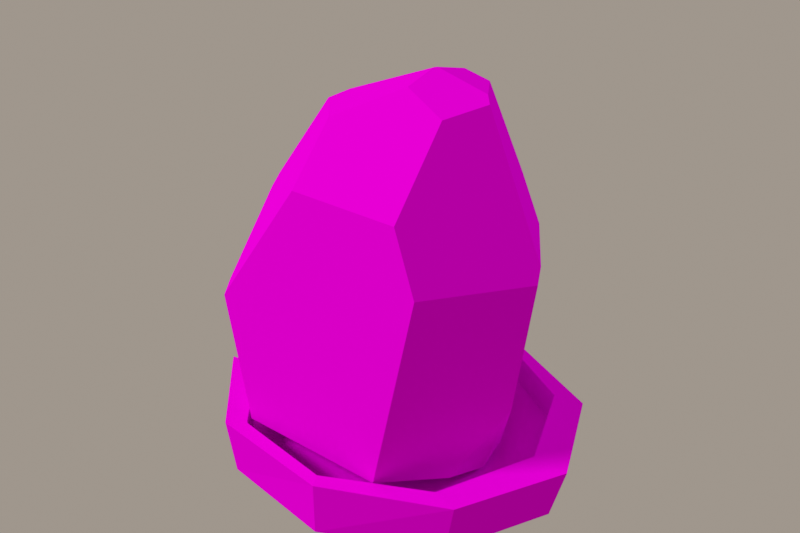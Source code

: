 # Source: CI22_AmberFly.blend  (saved by Blender 5.3.31; exported with 4.5.12 LTS)
import bpy
from mathutils import Matrix  # noqa: F401  (used for matrix-valued properties, if any)

bpy.ops.wm.read_factory_settings(use_empty=True)
scene = bpy.context.scene
scene.name = 'Scene'

# ---- collections
col_shelf = bpy.data.collections.new('shelf'); scene.collection.children.link(col_shelf)

# ---- images (referenced by path relative to the original .blend; pixels are not part of the script)
import os
ASSET_DIR = os.environ.get("B2B_ASSET_DIR", "")  # directory of the original .blend (textures are referenced by path, not embedded)
HERE = os.path.dirname(os.path.abspath(__file__))  # packed textures are extracted next to this script under _unpacked/

def load_image(name, relpath, width, height, colorspace="sRGB"):
    """Load a texture the original file referenced (path relative to the .blend, or extracted next to this script)."""
    p = next((c for c in (os.path.join(HERE, relpath), os.path.join(ASSET_DIR, relpath)) if relpath and os.path.exists(c)), "")
    if p:
        img = bpy.data.images.load(p, check_existing=True)
        img.name = name
    else:  # same state as the original file: an image datablock whose file is absent (Cycles renders it pink)
        img = bpy.data.images.new(name, width, height)
        img.source = "FILE"
        img.filepath = "//" + (relpath or name)
    img.colorspace_settings.name = colorspace
    return img
img_t_ci22_amberfly_png = load_image('T_CI22_AmberFly.png', 'T_CI22_AmberFly.png', 1024, 1024, 'sRGB')

# ---- materials (node trees are filled in below, after node groups)
mat_m_ci22_amberfly = bpy.data.materials.new('M_CI22_AmberFly')

# ---- material node trees
mat_m_ci22_amberfly.use_nodes = True; mat_m_ci22_amberfly.node_tree.nodes.clear()
_N = mat_m_ci22_amberfly.node_tree.nodes; _L = mat_m_ci22_amberfly.node_tree.links
n0 = _N.new('ShaderNodeBsdfPrincipled'); n0.name = 'Principled BSDF'; n0.location = (-200, 100)
n0.inputs[2].default_value = 1.0
n0.inputs[10].default_value = 0.005
n0.inputs[13].default_value = 0.0
n1 = _N.new('ShaderNodeOutputMaterial'); n1.name = 'Material Output'; n1.location = (200, 100)
n2 = _N.new('ShaderNodeTexImage'); n2.name = 'Image Texture'; n2.location = (0, 0)
n2.image = img_t_ci22_amberfly_png
n2.interpolation = 'Closest'
_L.new(n0.outputs[0], n1.inputs[0])
_L.new(n2.outputs[0], n0.inputs[0])
n1.is_active_output = True

# ---- world
world_w_001 = bpy.data.worlds.new('W.001'); scene.world = world_w_001
world_w_001.use_nodes = True; world_w_001.node_tree.nodes.clear()
_N = world_w_001.node_tree.nodes; _L = world_w_001.node_tree.links
n0 = _N.new('ShaderNodeBackground'); n0.name = 'Background'; n0.location = (-200, 100)
n0.inputs[0].default_value = (0.25, 0.22, 0.19, 1.0)
n0.inputs[1].default_value = 1.4
n1 = _N.new('ShaderNodeOutputWorld'); n1.name = 'World Output'; n1.location = (200, 100)
_L.new(n0.outputs[0], n1.inputs[0])
n1.is_active_output = True

# ---- cameras
cam_cam_007 = bpy.data.cameras.new('Cam.007')
cam_cam_007.clip_start = 0.005
cam_cam_007.clip_end = 100.0
cam_cam_007.lens = 113.6

# ---- lights
light_sun_002 = bpy.data.lights.new('sun.002', 'SUN')
light_sun_002.color = (1.0, 0.95, 0.88)
light_sun_002.angle = 0.1745
light_sun_002.energy = 1.6
light_sun_003 = bpy.data.lights.new('sun.003', 'SUN')
light_sun_003.color = (0.85, 0.9, 1.0)
light_sun_003.angle = 0.1745
light_sun_003.energy = 0.5

# ---- meshes
me_ci22_amberfly = bpy.data.meshes.new('CI22_AmberFly')
me_ci22_amberfly.from_pydata([(0.03016, 0.05313, 0.02874), (-0.04452, 0.05313, 0.02874), (-0.06118, -0.0587, 0.09), (-0.088, -0.006013, 0.0824), (0.05556, 0.01207, 0.0185), (0.055, -0.05619, 0.1258), (0.08259, -0.00597, 0.1225), (-0.07646, -0.002924, 0.1324), (-0.06163, 0.04546, 0.08016), (-0.05986, 0.04815, 0.0785), (-0.04282, -0.06302, 0.02822), (0.03701, -0.06302, 0.02822), (-0.05686, 0.02486, 0.02169), (-0.07872, -0.005986, 0.04653), (-0.07955, -0.005981, 0.1248), (-0.0673, -0.04887, 0.09291), (-0.01574, -0.05411, 0.1555), (0.04249, -0.05411, 0.1555), (0.05048, 0.04353, 0.1247), (0.08123, -0.002289, 0.1297), (0.05492, -0.02876, 0.01968), (0.0726, -0.006036, 0.05393), (0.058, -0.006, 0.014), (-0.05725, -0.03308, 0.02075), (-0.06, -0.006, 0.014), (-0.01491, -0.03056, 0.1831), (-0.03096, 0.00156, 0.1848), (-0.04046, -0.003352, 0.1797), (0.04084, 0.041, 0.15), (0.002278, 0.02589, 0.192), (-0.01288, 0.041, 0.15), (0.04197, -0.02265, 0.1923), (0.01814, -0.01603, 0.2001), (0.05111, -0.002025, 0.1957), (0.01874, 0.00156, 0.2048), (0.01952, 0.00252, 0.2048), (0.04678, 0.00252, 0.1981), (0.01882, 0.02326, 0.1993), (0.032, 0.02456, 0.1957), (0.093, 0.0, 0.0), (0.07192, 0.0531, 0.0), (0.01596, 0.07966, 0.0), (-0.04673, 0.07122, 0.0), (-0.08789, 0.02815, 0.0), (-0.09232, 0.01287, 0.0), (-0.09339, 0.004307, 0.0), (-0.09239, -0.009983, 0.0), (-0.08912, -0.02249, 0.0), (-0.08636, -0.02766, 0.0), (-0.04691, -0.07151, 0.0), (0.01616, -0.08067, 0.0), (0.07053, -0.05208, 0.0), (0.101, 0.0, 0.028), (0.07652, 0.05393, 0.028), (0.01721, 0.082, 0.028), (-0.05059, 0.07361, 0.028), (-0.09342, 0.02856, 0.028), (-0.09994, 0.0133, 0.0255), (-0.09927, 0.00437, 0.0155), (-0.0988, -0.01019, 0.0125), (-0.09503, -0.02289, 0.0235), (-0.09353, -0.0286, 0.028), (-0.05058, -0.07359, 0.028), (0.0172, -0.08193, 0.028), (0.07662, -0.05401, 0.028), (0.08289, 0.0, 0.029), (0.06215, 0.04954, 0.029), (0.01427, 0.07689, 0.029), (-0.04133, 0.068, 0.029), (-0.07613, 0.02632, 0.029), (-0.08162, 0.01228, 0.0265), (-0.08091, 0.004028, 0.0165), (-0.08224, -0.009593, 0.0135), (-0.0781, -0.02127, 0.0245), (-0.07758, -0.02682, 0.029), (-0.04115, -0.06771, 0.029), (0.01408, -0.07585, 0.029), (0.06346, -0.05059, 0.029), (0.08214, 0.0, 0.012), (0.06216, 0.04955, 0.012), (0.0144, 0.07757, 0.012), (-0.04087, 0.06724, 0.012), (-0.07651, 0.02645, 0.012), (-0.08071, 0.01214, 0.012), (-0.08131, 0.004048, 0.012), (-0.08145, -0.009501, 0.012), (-0.07894, -0.0215, 0.012), (-0.07798, -0.02696, 0.012), (-0.04069, -0.06695, 0.012), (0.0142, -0.07652, 0.012), (0.06349, -0.05061, 0.012)], [], [(20, 21, 6, 5, 11), (4, 0, 18, 19, 6, 21), (8, 9, 1, 12, 13, 3), (23, 24, 22, 20, 11, 10), (38, 28, 30, 29, 37), (20, 22, 21), (22, 4, 21), (25, 16, 17, 31, 32), (12, 1, 0, 4, 22, 24), (28, 38, 36, 33, 19, 18), (10, 11, 5, 17, 16, 2), (23, 10, 2, 15, 3, 13), (24, 13, 12), (18, 0, 1, 9, 30, 28), (17, 5, 6, 19, 33, 31), (36, 35, 34, 32, 31, 33), (35, 36, 38, 37), (13, 24, 23), (15, 14, 3), (29, 30, 9, 8, 7, 27, 26), (27, 7, 14, 15, 2, 16, 25), (25, 32, 34, 26, 27), (14, 7, 8, 3), (37, 29, 26, 34, 35), (39, 40, 53, 52), (40, 41, 54, 53), (41, 42, 55, 54), (42, 43, 56, 55), (43, 44, 57, 56), (44, 45, 58, 57), (45, 46, 59, 58), (46, 47, 60, 59), (47, 48, 61, 60), (48, 49, 62, 61), (49, 50, 63, 62), (50, 51, 64, 63), (51, 39, 52, 64), (52, 53, 66, 65), (53, 54, 67, 66), (54, 55, 68, 67), (55, 56, 69, 68), (56, 57, 70, 69), (57, 58, 71, 70), (58, 59, 72, 71), (59, 60, 73, 72), (60, 61, 74, 73), (61, 62, 75, 74), (62, 63, 76, 75), (63, 64, 77, 76), (64, 52, 65, 77), (65, 66, 79, 78), (66, 67, 80, 79), (67, 68, 81, 80), (68, 69, 82, 81), (69, 70, 83, 82), (70, 71, 84, 83), (71, 72, 85, 84), (72, 73, 86, 85), (73, 74, 87, 86), (74, 75, 88, 87), (75, 76, 89, 88), (76, 77, 90, 89), (77, 65, 78, 90), (78, 79, 80, 81, 82, 83, 84, 85, 86, 87, 88, 89, 90), (51, 50, 49, 48, 47, 46, 45, 44, 43, 42, 41, 40, 39)])
_uv = me_ci22_amberfly.uv_layers.new(name='UVMap')
_uv.uv.foreach_set('vector', [0.5811, 0.02134, 0.6287, 0.09289, 0.6413, 0.239, 0.5504, 0.2492, 0.5203, 0.04167, 0.6647, 0.01098, 0.7626, 0.01817, 0.7575, 0.226, 0.6512, 0.253, 0.6413, 0.239, 0.6287, 0.09289, 0.7176, 0.6106, 0.7243, 0.6142, 0.7463, 0.7219, 0.6811, 0.7366, 0.6031, 0.6824, 0.5956, 0.6049, 0.9897, 0.4986, 0.9955, 0.556, 0.7456, 0.556, 0.7521, 0.5078, 0.79, 0.4352, 0.9591, 0.4352, 0.3898, 0.6286, 0.2946, 0.6664, 0.2715, 0.5552, 0.3689, 0.5687, 0.392, 0.5998, 0.5811, 0.02134, 0.6253, 0.005697, 0.6287, 0.09289, 0.6253, 0.005697, 0.6647, 0.01098, 0.6287, 0.09289, 0.122, 0.09, 0.06574, 0.1423, 0.004903, 0.07268, 0.08177, 0.004765, 0.1227, 0.01885, 0.9889, 0.6213, 0.9627, 0.6812, 0.8046, 0.6812, 0.7508, 0.5943, 0.7456, 0.556, 0.9955, 0.556, 0.7626, 0.2772, 0.7437, 0.3739, 0.6925, 0.3869, 0.6807, 0.384, 0.6512, 0.253, 0.7575, 0.226, 0.9379, 0.7299, 0.9379, 0.8977, 0.7316, 0.9379, 0.6689, 0.9124, 0.6689, 0.79, 0.8073, 0.6928, 0.06805, 0.4239, 0.004903, 0.3978, 0.06735, 0.3114, 0.09263, 0.3123, 0.1832, 0.3494, 0.1528, 0.4009, 0.6179, 0.7551, 0.6031, 0.6824, 0.6811, 0.7366, 0.2461, 0.6975, 0.03777, 0.6975, 0.00561, 0.5428, 0.1025, 0.4893, 0.2715, 0.5552, 0.2946, 0.6664, 0.5673, 0.3079, 0.5504, 0.2492, 0.6413, 0.239, 0.6512, 0.253, 0.6807, 0.384, 0.6413, 0.3787, 0.1632, 0.7951, 0.1158, 0.8287, 0.1132, 0.828, 0.09096, 0.7978, 0.1245, 0.7568, 0.1653, 0.7818, 0.1158, 0.8287, 0.1632, 0.7951, 0.1644, 0.8511, 0.1398, 0.8651, 0.6031, 0.6824, 0.6179, 0.7551, 0.5667, 0.7441, 0.09263, 0.3123, 0.1989, 0.2654, 0.1832, 0.3494, 0.7281, 0.3918, 0.7463, 0.4751, 0.7243, 0.6142, 0.7176, 0.6106, 0.6104, 0.5021, 0.6373, 0.4107, 0.6543, 0.4017, 0.1944, 0.1227, 0.2054, 0.2482, 0.1989, 0.2654, 0.09263, 0.3123, 0.06735, 0.3114, 0.06574, 0.1423, 0.122, 0.09, 0.01634, 0.8112, 0.09096, 0.7978, 0.1132, 0.828, 0.02741, 0.8865, 0.00508, 0.8891, 0.602, 0.5175, 0.6104, 0.5021, 0.7176, 0.6106, 0.5956, 0.6049, 0.1398, 0.8651, 0.1145, 0.8891, 0.02741, 0.8865, 0.1132, 0.828, 0.1158, 0.8287, 0.3726, 0.3326, 0.3683, 0.2133, 0.4282, 0.2124, 0.4333, 0.335, 0.3563, 0.204, 0.3619, 0.3254, 0.3041, 0.3222, 0.2981, 0.1934, 0.3619, 0.3254, 0.3562, 0.457, 0.2981, 0.4646, 0.3041, 0.3222, 0.4294, 0.139, 0.3125, 0.1341, 0.3087, 0.07393, 0.4308, 0.07898, 0.3125, 0.1341, 0.2789, 0.1347, 0.2735, 0.07928, 0.3087, 0.07393, 0.2789, 0.1347, 0.2613, 0.1353, 0.2566, 0.1014, 0.2735, 0.07928, 0.2613, 0.1353, 0.2339, 0.137, 0.2283, 0.1093, 0.2566, 0.1014, 0.2339, 0.137, 0.2118, 0.139, 0.2061, 0.08827, 0.2283, 0.1093, 0.04908, 0.1385, 0.05075, 0.1506, 0.005522, 0.1437, 0.01076, 0.1322, 0.05075, 0.1506, 0.05259, 0.2755, 0.005522, 0.2753, 0.005522, 0.1437, 0.3949, 0.06512, 0.2647, 0.06409, 0.2629, 0.004727, 0.4032, 0.005749, 0.2647, 0.06409, 0.143, 0.06512, 0.1307, 0.005673, 0.2629, 0.004727, 0.3683, 0.4303, 0.3726, 0.3326, 0.4333, 0.335, 0.4285, 0.4358, 0.4745, 0.5493, 0.3491, 0.551, 0.3445, 0.5194, 0.4581, 0.5145, 0.3491, 0.551, 0.242, 0.4627, 0.249, 0.4524, 0.3445, 0.5194, 0.242, 0.4627, 0.197, 0.3252, 0.216, 0.3378, 0.249, 0.4524, 0.197, 0.3252, 0.2448, 0.2025, 0.2645, 0.2335, 0.216, 0.3378, 0.2448, 0.2025, 0.2683, 0.1763, 0.2867, 0.2104, 0.2645, 0.2335, 0.3081, 0.1766, 0.2796, 0.1765, 0.2796, 0.146, 0.3071, 0.1455, 0.01127, 0.3156, 0.01298, 0.2846, 0.04793, 0.2865, 0.05009, 0.3156, 0.2555, 0.1474, 0.245, 0.1741, 0.2094, 0.1741, 0.2205, 0.1478, 0.3422, 0.1531, 0.3541, 0.1507, 0.365, 0.1828, 0.3543, 0.187, 0.3541, 0.1507, 0.479, 0.1924, 0.4761, 0.2158, 0.365, 0.1828, 0.479, 0.1924, 0.556, 0.3148, 0.5415, 0.3142, 0.4761, 0.2158, 0.556, 0.3148, 0.556, 0.4538, 0.5375, 0.4316, 0.5415, 0.3142, 0.556, 0.4538, 0.4745, 0.5493, 0.4581, 0.5145, 0.5375, 0.4316, 0.4705, 0.2251, 0.4884, 0.3335, 0.4572, 0.3338, 0.4387, 0.2264, 0.4884, 0.3335, 0.4693, 0.4434, 0.4387, 0.4445, 0.4572, 0.3338, 0.2083, 0.7463, 0.08913, 0.7452, 0.09027, 0.7093, 0.2091, 0.7103, 0.08913, 0.7452, 0.005055, 0.7463, 0.004663, 0.7103, 0.09027, 0.7093, 0.5886, 0.4733, 0.5813, 0.4998, 0.5509, 0.5001, 0.5526, 0.4724, 0.5813, 0.4998, 0.5598, 0.5169, 0.5502, 0.5165, 0.5509, 0.5001, 0.5598, 0.5169, 0.5523, 0.5444, 0.5493, 0.5445, 0.5502, 0.5165, 0.5523, 0.5444, 0.5754, 0.5707, 0.5489, 0.5705, 0.5493, 0.5445, 0.5754, 0.5707, 0.5846, 0.5825, 0.5487, 0.5822, 0.5489, 0.5705, 0.5846, 0.5825, 0.5886, 0.6837, 0.5528, 0.6819, 0.5487, 0.5822, 0.00479, 0.44, 0.1224, 0.4347, 0.1239, 0.47, 0.006825, 0.4759, 0.1224, 0.4347, 0.2242, 0.4403, 0.2254, 0.4759, 0.1239, 0.47, 0.256, 0.3881, 0.256, 0.2733, 0.2916, 0.274, 0.2918, 0.3882, 0.5186, 0.6783, 0.5698, 0.7792, 0.5479, 0.8943, 0.4544, 0.968, 0.3397, 0.968, 0.311, 0.9547, 0.2972, 0.9444, 0.2754, 0.9258, 0.2598, 0.9051, 0.2524, 0.8959, 0.2406, 0.7808, 0.3018, 0.68, 0.4119, 0.6375, 0.7984, 0.417, 0.768, 0.3925, 0.7575, 0.3534, 0.7732, 0.3193, 0.7755, 0.3164, 0.782, 0.3113, 0.79, 0.3072, 0.7953, 0.3056, 0.8053, 0.3044, 0.8408, 0.3175, 0.8615, 0.352, 0.8601, 0.3913, 0.8345, 0.417])
me_ci22_amberfly.materials.append(mat_m_ci22_amberfly)
me_ci22_amberfly.update()

# ---- objects
ob_ci22_amberfly = bpy.data.objects.new('CI22_AmberFly', me_ci22_amberfly)
ob_cam = bpy.data.objects.new('Cam', cam_cam_007)
ob_sun = bpy.data.objects.new('sun', light_sun_002)
ob_sun_001 = bpy.data.objects.new('sun.001', light_sun_003)

# ---- transforms, parenting, visibility, modifiers, constraints
ob_ci22_amberfly.location = (0.0, 0.0, 0.0)
ob_cam.location = (0.4887, -0.6979, 0.2222)
ob_cam.rotation_euler = (1.431, -2.209e-08, 0.6109)
ob_sun.location = (0.0, 0.0, 0.0)
ob_sun.rotation_euler = (0.8727, 0.0, -0.6109)
ob_sun_001.location = (0.0, 0.0, 0.0)
ob_sun_001.rotation_euler = (1.047, 0.0, 2.618)

# ---- collection membership
scene.collection.objects.link(ob_ci22_amberfly)
scene.collection.objects.link(ob_cam)
scene.collection.objects.link(ob_sun)
scene.collection.objects.link(ob_sun_001)

# ---- scene / render settings (as saved in the file)
scene.frame_start = 1; scene.frame_end = 250; scene.frame_set(1)
scene.render.engine = 'CYCLES'
scene.render.resolution_x = 960
scene.render.resolution_y = 640
scene.render.bake_bias = 0.0
scene.render.bake_samples = 0
scene.render.compositor_device = 'GPU'
scene.cycles.samples = 24
scene.cycles.max_bounces = 3
scene.eevee.use_volume_custom_range = False
scene.eevee.fast_gi_thickness_near = 0.1
scene.eevee.fast_gi_thickness_far = 0.0
scene.eevee.ray_tracing_options.screen_trace_thickness = 0.1
scene.view_settings.view_transform = 'Standard'
bpy.context.view_layer.update()

# ---- added for rendering (the .blend has no active camera): camera
cam_auto = bpy.data.cameras.new('AutoCamera')
cam_auto.lens = 50.0
cam_auto.sensor_width = 36.0
cam_auto.clip_end = 1000.0
ob_auto_camera = bpy.data.objects.new('AutoCamera', cam_auto)
scene.collection.objects.link(ob_auto_camera)
ob_auto_camera.location = (0.306298, -0.366883, 0.347032)
ob_auto_camera.rotation_euler = (1.09748, -7.21219e-08, 0.694738)
scene.camera = ob_auto_camera
bpy.context.view_layer.update()

